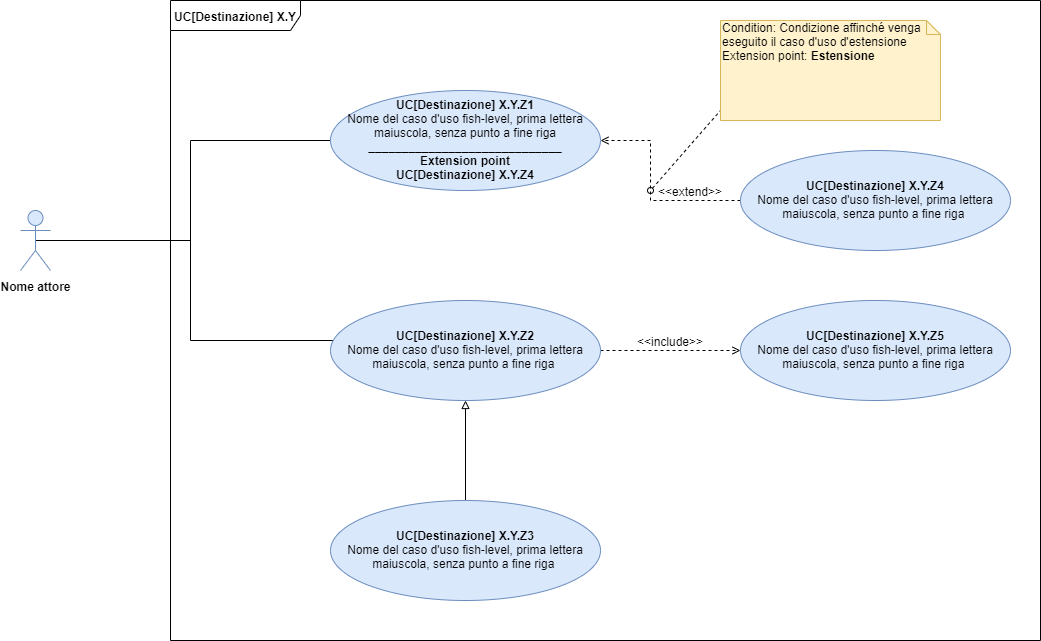

The diagram above was exported from draw.io. Its source (the exported page's mxGraphModel, read from the mxfile embedded in the PNG):
<mxGraphModel dx="1550" dy="787" grid="1" gridSize="10" guides="1" tooltips="1" connect="1" arrows="1" fold="1" page="1" pageScale="1" pageWidth="1169" pageHeight="826" background="#ffffff" math="0" shadow="0">
  <root>
    <mxCell id="0" />
    <mxCell id="1" parent="0" />
    <mxCell id="yFqueE0bvkqC2CLvMh4e-42" value="&lt;b&gt;UC[Destinazione] X.Y&lt;/b&gt;" style="shape=umlFrame;whiteSpace=wrap;html=1;width=130;height=30;" parent="1" vertex="1">
      <mxGeometry x="240" y="160" width="870" height="640" as="geometry" />
    </mxCell>
    <mxCell id="yFqueE0bvkqC2CLvMh4e-50" style="edgeStyle=orthogonalEdgeStyle;rounded=0;orthogonalLoop=1;jettySize=auto;html=1;exitX=0.5;exitY=0.5;exitDx=0;exitDy=0;exitPerimeter=0;endArrow=none;endFill=0;" parent="1" source="yFqueE0bvkqC2CLvMh4e-43" target="yFqueE0bvkqC2CLvMh4e-49" edge="1">
      <mxGeometry relative="1" as="geometry">
        <mxPoint x="200" y="400" as="targetPoint" />
        <Array as="points">
          <mxPoint x="260" y="400" />
          <mxPoint x="260" y="500" />
        </Array>
      </mxGeometry>
    </mxCell>
    <mxCell id="yFqueE0bvkqC2CLvMh4e-43" value="&lt;b&gt;Nome attore&lt;/b&gt;" style="shape=umlActor;verticalLabelPosition=bottom;labelBackgroundColor=#ffffff;verticalAlign=top;html=1;fillColor=#dae8fc;strokeColor=#6c8ebf;" parent="1" vertex="1">
      <mxGeometry x="90" y="370" width="30" height="60" as="geometry" />
    </mxCell>
    <mxCell id="yFqueE0bvkqC2CLvMh4e-51" style="edgeStyle=orthogonalEdgeStyle;rounded=0;orthogonalLoop=1;jettySize=auto;html=1;exitX=0;exitY=0.5;exitDx=0;exitDy=0;endArrow=none;endFill=0;" parent="1" source="yFqueE0bvkqC2CLvMh4e-47" edge="1">
      <mxGeometry relative="1" as="geometry">
        <mxPoint x="260" y="410" as="targetPoint" />
      </mxGeometry>
    </mxCell>
    <mxCell id="yFqueE0bvkqC2CLvMh4e-47" value="&lt;b&gt;UC[Destinazione] X.Y.Z1&lt;/b&gt;&lt;br&gt;&lt;span style=&quot;text-align: left ; white-space: nowrap&quot;&gt;Nome&amp;nbsp;del&amp;nbsp;caso&amp;nbsp;d'uso&amp;nbsp;fish-level,&amp;nbsp;prima&amp;nbsp;lettera&lt;br&gt;maiuscola,&amp;nbsp;senza&amp;nbsp;punto&amp;nbsp;a&amp;nbsp;fine&amp;nbsp;riga&lt;br&gt;&lt;/span&gt;&lt;b&gt;_____________________________&lt;br&gt;Extension point&lt;br&gt;&lt;/b&gt;&lt;b&gt;UC[Destinazione] X.Y.Z4&lt;/b&gt;&lt;b&gt;&lt;br&gt;&lt;/b&gt;" style="ellipse;whiteSpace=wrap;html=1;fillColor=#dae8fc;strokeColor=#6c8ebf;" parent="1" vertex="1">
      <mxGeometry x="400" y="250" width="270" height="100" as="geometry" />
    </mxCell>
    <mxCell id="yFqueE0bvkqC2CLvMh4e-57" style="edgeStyle=orthogonalEdgeStyle;rounded=0;orthogonalLoop=1;jettySize=auto;html=1;exitX=1;exitY=0.5;exitDx=0;exitDy=0;entryX=0;entryY=0.5;entryDx=0;entryDy=0;dashed=1;startArrow=none;startFill=0;endArrow=open;endFill=0;" parent="1" source="yFqueE0bvkqC2CLvMh4e-49" target="yFqueE0bvkqC2CLvMh4e-56" edge="1">
      <mxGeometry relative="1" as="geometry" />
    </mxCell>
    <mxCell id="yFqueE0bvkqC2CLvMh4e-49" value="&lt;b&gt;UC[Destinazione] X.Y.Z2&lt;/b&gt;&lt;br&gt;&lt;span style=&quot;text-align: left ; white-space: nowrap&quot;&gt;Nome&amp;nbsp;del&amp;nbsp;caso&amp;nbsp;d'uso&amp;nbsp;fish-level,&amp;nbsp;prima&amp;nbsp;lettera&lt;br&gt;maiuscola,&amp;nbsp;senza&amp;nbsp;punto&amp;nbsp;a&amp;nbsp;fine&amp;nbsp;riga&lt;/span&gt;&amp;nbsp;" style="ellipse;whiteSpace=wrap;html=1;fillColor=#dae8fc;strokeColor=#6c8ebf;" parent="1" vertex="1">
      <mxGeometry x="400" y="460" width="270" height="100" as="geometry" />
    </mxCell>
    <mxCell id="yFqueE0bvkqC2CLvMh4e-53" style="rounded=0;orthogonalLoop=1;jettySize=auto;html=1;exitX=0;exitY=0.5;exitDx=0;exitDy=0;endArrow=open;endFill=0;startArrow=none;startFill=0;dashed=1;edgeStyle=orthogonalEdgeStyle;" parent="1" source="yFqueE0bvkqC2CLvMh4e-52" target="yFqueE0bvkqC2CLvMh4e-47" edge="1">
      <mxGeometry relative="1" as="geometry">
        <Array as="points">
          <mxPoint x="720" y="360" />
          <mxPoint x="720" y="300" />
        </Array>
      </mxGeometry>
    </mxCell>
    <mxCell id="yFqueE0bvkqC2CLvMh4e-52" value="&lt;b&gt;UC[Destinazione] X.Y.Z4&lt;/b&gt;&lt;br&gt;&lt;span style=&quot;text-align: left ; white-space: nowrap&quot;&gt;Nome&amp;nbsp;del&amp;nbsp;caso&amp;nbsp;d'uso&amp;nbsp;fish-level,&amp;nbsp;prima&amp;nbsp;lettera&lt;br&gt;maiuscola,&amp;nbsp;senza&amp;nbsp;punto&amp;nbsp;a&amp;nbsp;fine&amp;nbsp;riga&lt;/span&gt;&amp;nbsp;" style="ellipse;whiteSpace=wrap;html=1;fillColor=#dae8fc;strokeColor=#6c8ebf;" parent="1" vertex="1">
      <mxGeometry x="810" y="310" width="270" height="100" as="geometry" />
    </mxCell>
    <mxCell id="yFqueE0bvkqC2CLvMh4e-55" value="&amp;lt;&amp;lt;extend&amp;gt;&amp;gt;" style="text;html=1;strokeColor=none;fillColor=none;align=center;verticalAlign=middle;whiteSpace=wrap;rounded=0;" parent="1" vertex="1">
      <mxGeometry x="740" y="340" width="40" height="20" as="geometry" />
    </mxCell>
    <mxCell id="yFqueE0bvkqC2CLvMh4e-56" value="&lt;b&gt;UC[Destinazione] X.Y.Z5&lt;/b&gt;&lt;br&gt;&lt;span style=&quot;text-align: left ; white-space: nowrap&quot;&gt;Nome&amp;nbsp;del&amp;nbsp;caso&amp;nbsp;d'uso&amp;nbsp;fish-level,&amp;nbsp;prima&amp;nbsp;lettera&lt;br&gt;maiuscola,&amp;nbsp;senza&amp;nbsp;punto&amp;nbsp;a&amp;nbsp;fine&amp;nbsp;riga&lt;/span&gt;&amp;nbsp;" style="ellipse;whiteSpace=wrap;html=1;fillColor=#dae8fc;strokeColor=#6c8ebf;" parent="1" vertex="1">
      <mxGeometry x="810" y="460" width="270" height="100" as="geometry" />
    </mxCell>
    <mxCell id="yFqueE0bvkqC2CLvMh4e-58" value="&amp;lt;&amp;lt;include&amp;gt;&amp;gt;" style="text;html=1;strokeColor=none;fillColor=none;align=center;verticalAlign=middle;whiteSpace=wrap;rounded=0;" parent="1" vertex="1">
      <mxGeometry x="720" y="490" width="40" height="20" as="geometry" />
    </mxCell>
    <mxCell id="yFqueE0bvkqC2CLvMh4e-59" value="" style="endArrow=none;html=1;dashed=1;startArrow=oval;startFill=0;" parent="1" edge="1">
      <mxGeometry width="50" height="50" relative="1" as="geometry">
        <mxPoint x="720" y="350" as="sourcePoint" />
        <mxPoint x="790" y="270" as="targetPoint" />
      </mxGeometry>
    </mxCell>
    <mxCell id="yFqueE0bvkqC2CLvMh4e-60" value="Condition: Condizione affinché venga eseguito il caso d'uso d'estensione&lt;br&gt;Extension point: &lt;b&gt;Estensione&lt;/b&gt;" style="shape=note;whiteSpace=wrap;html=1;size=14;verticalAlign=top;align=left;spacingTop=-6;fillColor=#fff2cc;strokeColor=#d6b656;" parent="1" vertex="1">
      <mxGeometry x="790" y="180" width="220" height="100" as="geometry" />
    </mxCell>
    <mxCell id="yFqueE0bvkqC2CLvMh4e-62" style="edgeStyle=orthogonalEdgeStyle;rounded=0;orthogonalLoop=1;jettySize=auto;html=1;exitX=0.5;exitY=0;exitDx=0;exitDy=0;startArrow=none;startFill=0;endArrow=block;endFill=0;" parent="1" source="yFqueE0bvkqC2CLvMh4e-61" target="yFqueE0bvkqC2CLvMh4e-49" edge="1">
      <mxGeometry relative="1" as="geometry" />
    </mxCell>
    <mxCell id="yFqueE0bvkqC2CLvMh4e-61" value="&lt;b&gt;UC[Destinazione] X.Y.Z3&lt;/b&gt;&lt;br&gt;&lt;span style=&quot;text-align: left ; white-space: nowrap&quot;&gt;Nome&amp;nbsp;del&amp;nbsp;caso&amp;nbsp;d'uso&amp;nbsp;fish-level,&amp;nbsp;prima&amp;nbsp;lettera&lt;br&gt;maiuscola,&amp;nbsp;senza&amp;nbsp;punto&amp;nbsp;a&amp;nbsp;fine&amp;nbsp;riga&lt;/span&gt;&amp;nbsp;" style="ellipse;whiteSpace=wrap;html=1;fillColor=#dae8fc;strokeColor=#6c8ebf;" parent="1" vertex="1">
      <mxGeometry x="400" y="660" width="270" height="100" as="geometry" />
    </mxCell>
  </root>
</mxGraphModel>